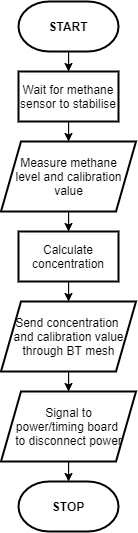

The diagram above was exported from draw.io. Its source (the exported page's mxGraphModel, read from the mxfile embedded in the PNG):
<mxGraphModel dx="1673" dy="967" grid="1" gridSize="10" guides="1" tooltips="1" connect="1" arrows="1" fold="1" page="1" pageScale="1" pageWidth="827" pageHeight="1169" math="0" shadow="0">
  <root>
    <mxCell id="0" />
    <mxCell id="1" parent="0" />
    <mxCell id="ySWDucYGGFPgUn41HPZT-12" style="edgeStyle=orthogonalEdgeStyle;rounded=0;orthogonalLoop=1;jettySize=auto;html=1;entryX=0.5;entryY=0;entryDx=0;entryDy=0;" edge="1" parent="1" source="ySWDucYGGFPgUn41HPZT-1" target="ySWDucYGGFPgUn41HPZT-7">
      <mxGeometry relative="1" as="geometry" />
    </mxCell>
    <mxCell id="ySWDucYGGFPgUn41HPZT-1" value="&lt;b&gt;START&lt;/b&gt;" style="strokeWidth=2;html=1;shape=mxgraph.flowchart.terminator;whiteSpace=wrap;" vertex="1" parent="1">
      <mxGeometry x="270" y="130" width="100" height="50" as="geometry" />
    </mxCell>
    <mxCell id="ySWDucYGGFPgUn41HPZT-2" value="&lt;b&gt;STOP&lt;/b&gt;" style="strokeWidth=2;html=1;shape=mxgraph.flowchart.terminator;whiteSpace=wrap;" vertex="1" parent="1">
      <mxGeometry x="270" y="610" width="100" height="50" as="geometry" />
    </mxCell>
    <mxCell id="ySWDucYGGFPgUn41HPZT-14" style="edgeStyle=orthogonalEdgeStyle;rounded=0;orthogonalLoop=1;jettySize=auto;html=1;entryX=0.5;entryY=0;entryDx=0;entryDy=0;" edge="1" parent="1" source="ySWDucYGGFPgUn41HPZT-6" target="ySWDucYGGFPgUn41HPZT-8">
      <mxGeometry relative="1" as="geometry" />
    </mxCell>
    <mxCell id="ySWDucYGGFPgUn41HPZT-6" value="Measure methane&lt;br&gt;level and calibration value" style="shape=parallelogram;perimeter=parallelogramPerimeter;whiteSpace=wrap;html=1;fixedSize=1;strokeWidth=2;" vertex="1" parent="1">
      <mxGeometry x="252.5" y="270" width="135" height="70" as="geometry" />
    </mxCell>
    <mxCell id="ySWDucYGGFPgUn41HPZT-13" style="edgeStyle=orthogonalEdgeStyle;rounded=0;orthogonalLoop=1;jettySize=auto;html=1;entryX=0.5;entryY=0;entryDx=0;entryDy=0;" edge="1" parent="1" source="ySWDucYGGFPgUn41HPZT-7" target="ySWDucYGGFPgUn41HPZT-6">
      <mxGeometry relative="1" as="geometry" />
    </mxCell>
    <mxCell id="ySWDucYGGFPgUn41HPZT-7" value="Wait for methane sensor to stabilise" style="rounded=0;whiteSpace=wrap;html=1;strokeWidth=2;" vertex="1" parent="1">
      <mxGeometry x="270" y="200" width="100" height="50" as="geometry" />
    </mxCell>
    <mxCell id="ySWDucYGGFPgUn41HPZT-15" style="edgeStyle=orthogonalEdgeStyle;rounded=0;orthogonalLoop=1;jettySize=auto;html=1;entryX=0.5;entryY=0;entryDx=0;entryDy=0;" edge="1" parent="1" source="ySWDucYGGFPgUn41HPZT-8" target="ySWDucYGGFPgUn41HPZT-10">
      <mxGeometry relative="1" as="geometry" />
    </mxCell>
    <mxCell id="ySWDucYGGFPgUn41HPZT-8" value="Calculate concentration" style="rounded=0;whiteSpace=wrap;html=1;strokeWidth=2;" vertex="1" parent="1">
      <mxGeometry x="270" y="360" width="100" height="50" as="geometry" />
    </mxCell>
    <mxCell id="ySWDucYGGFPgUn41HPZT-16" style="edgeStyle=orthogonalEdgeStyle;rounded=0;orthogonalLoop=1;jettySize=auto;html=1;entryX=0.5;entryY=0;entryDx=0;entryDy=0;" edge="1" parent="1" source="ySWDucYGGFPgUn41HPZT-10" target="ySWDucYGGFPgUn41HPZT-11">
      <mxGeometry relative="1" as="geometry" />
    </mxCell>
    <mxCell id="ySWDucYGGFPgUn41HPZT-10" value="Send concentration &lt;br&gt;and calibration value through BT mesh" style="shape=parallelogram;perimeter=parallelogramPerimeter;whiteSpace=wrap;html=1;fixedSize=1;strokeWidth=2;" vertex="1" parent="1">
      <mxGeometry x="252.5" y="430" width="135" height="70" as="geometry" />
    </mxCell>
    <mxCell id="ySWDucYGGFPgUn41HPZT-18" style="edgeStyle=orthogonalEdgeStyle;rounded=0;orthogonalLoop=1;jettySize=auto;html=1;entryX=0.5;entryY=0;entryDx=0;entryDy=0;entryPerimeter=0;" edge="1" parent="1" source="ySWDucYGGFPgUn41HPZT-11" target="ySWDucYGGFPgUn41HPZT-2">
      <mxGeometry relative="1" as="geometry" />
    </mxCell>
    <mxCell id="ySWDucYGGFPgUn41HPZT-11" value="Signal to&lt;br&gt;power/timing board&amp;nbsp;&lt;br&gt;to disconnect power" style="shape=parallelogram;perimeter=parallelogramPerimeter;whiteSpace=wrap;html=1;fixedSize=1;strokeWidth=2;" vertex="1" parent="1">
      <mxGeometry x="252.5" y="520" width="135" height="70" as="geometry" />
    </mxCell>
  </root>
</mxGraphModel>